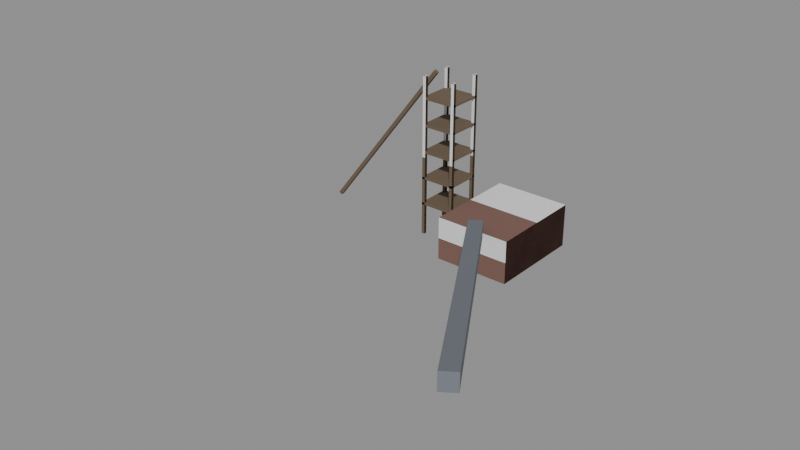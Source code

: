 # Source: theme-mine-1.blend  (saved by Blender 5.3.31; exported with 4.5.12 LTS)
import bpy
from mathutils import Matrix  # noqa: F401  (used for matrix-valued properties, if any)

bpy.ops.wm.read_factory_settings(use_empty=True)
scene = bpy.context.scene
scene.name = 'Scene'

# ---- collections
col_solids = bpy.data.collections.new('solids'); scene.collection.children.link(col_solids)

# ---- materials (node trees are filled in below, after node groups)
mat_6a5a48 = bpy.data.materials.new('#6a5a48')
mat_6a5a48.use_backface_culling = True
mat_6a5a48.diffuse_color = (0.1441, 0.1022, 0.0648, 1.0)
mat_7a5a50 = bpy.data.materials.new('#7a5a50')
mat_7a5a50.use_backface_culling = True
mat_7a5a50.diffuse_color = (0.1946, 0.1022, 0.08022, 1.0)
mat_6f757c = bpy.data.materials.new('#6f757c')
mat_6f757c.use_backface_culling = True
mat_6f757c.diffuse_color = (0.159, 0.1779, 0.2016, 1.0)

# ---- material node trees
mat_6a5a48.use_nodes = True; mat_6a5a48.node_tree.nodes.clear()
_N = mat_6a5a48.node_tree.nodes; _L = mat_6a5a48.node_tree.links
n0 = _N.new('ShaderNodeBsdfPrincipled'); n0.name = 'Principled BSDF'; n0.location = (-200, 100)
n0.inputs[0].default_value = (0.1441, 0.1022, 0.0648, 1.0)
n0.inputs[2].default_value = 0.9
n0.inputs[10].default_value = 0.005
n1 = _N.new('ShaderNodeOutputMaterial'); n1.name = 'Material Output'; n1.location = (200, 100)
_L.new(n0.outputs[0], n1.inputs[0])
n1.is_active_output = True
mat_7a5a50.use_nodes = True; mat_7a5a50.node_tree.nodes.clear()
_N = mat_7a5a50.node_tree.nodes; _L = mat_7a5a50.node_tree.links
n0 = _N.new('ShaderNodeBsdfPrincipled'); n0.name = 'Principled BSDF'; n0.location = (-200, 100)
n0.inputs[0].default_value = (0.1946, 0.1022, 0.08022, 1.0)
n0.inputs[2].default_value = 0.9
n0.inputs[10].default_value = 0.005
n1 = _N.new('ShaderNodeOutputMaterial'); n1.name = 'Material Output'; n1.location = (200, 100)
_L.new(n0.outputs[0], n1.inputs[0])
n1.is_active_output = True
mat_6f757c.use_nodes = True; mat_6f757c.node_tree.nodes.clear()
_N = mat_6f757c.node_tree.nodes; _L = mat_6f757c.node_tree.links
n0 = _N.new('ShaderNodeBsdfPrincipled'); n0.name = 'Principled BSDF'; n0.location = (-200, 100)
n0.inputs[0].default_value = (0.159, 0.1779, 0.2016, 1.0)
n0.inputs[2].default_value = 0.9
n0.inputs[10].default_value = 0.005
n1 = _N.new('ShaderNodeOutputMaterial'); n1.name = 'Material Output'; n1.location = (200, 100)
_L.new(n0.outputs[0], n1.inputs[0])
n1.is_active_output = True

# ---- meshes
me_00__6a5a48_noshadow = bpy.data.meshes.new('00_#6a5a48_noshadow')
me_00__6a5a48_noshadow.from_pydata([(-2.722, 0.35, 29.79), (-25.72, 0.35, -0.2129), (-3.278, 0.35, 30.21), (-26.28, 0.35, 0.213), (-2.722, -0.35, 29.79), (-25.72, -0.35, -0.2129), (-3.278, -0.35, 30.21), (-26.28, -0.35, 0.213), (-3.3, 3.3, 5.8), (-3.3, -3.3, 5.8), (-3.3, 3.3, 6.2), (-3.3, -3.3, 6.2), (3.3, 3.3, 5.8), (3.3, -3.3, 5.8), (3.3, 3.3, 6.2), (3.3, -3.3, 6.2), (-3.3, 3.3, 10.8), (-3.3, -3.3, 10.8), (-3.3, 3.3, 11.2), (-3.3, -3.3, 11.2), (3.3, 3.3, 10.8), (3.3, -3.3, 10.8), (3.3, 3.3, 11.2), (3.3, -3.3, 11.2), (-3.3, 3.3, 15.8), (-3.3, -3.3, 15.8), (-3.3, 3.3, 16.2), (-3.3, -3.3, 16.2), (3.3, 3.3, 15.8), (3.3, -3.3, 15.8), (3.3, 3.3, 16.2), (3.3, -3.3, 16.2), (-3.3, 3.3, 20.8), (-3.3, -3.3, 20.8), (-3.3, 3.3, 21.2), (-3.3, -3.3, 21.2), (3.3, 3.3, 20.8), (3.3, -3.3, 20.8), (3.3, 3.3, 21.2), (3.3, -3.3, 21.2), (-3.3, 3.3, 25.8), (-3.3, -3.3, 25.8), (-3.3, 3.3, 26.2), (-3.3, -3.3, 26.2), (3.3, 3.3, 25.8), (3.3, -3.3, 25.8), (3.3, 3.3, 26.2), (3.3, -3.3, 26.2)], [], [(0, 1, 3, 2), (2, 3, 7, 6), (6, 7, 5, 4), (4, 5, 1, 0), (2, 6, 4, 0), (7, 3, 1, 5), (8, 9, 11, 10), (10, 11, 15, 14), (14, 15, 13, 12), (12, 13, 9, 8), (10, 14, 12, 8), (15, 11, 9, 13), (16, 17, 19, 18), (18, 19, 23, 22), (22, 23, 21, 20), (20, 21, 17, 16), (18, 22, 20, 16), (23, 19, 17, 21), (24, 25, 27, 26), (26, 27, 31, 30), (30, 31, 29, 28), (28, 29, 25, 24), (26, 30, 28, 24), (31, 27, 25, 29), (32, 33, 35, 34), (34, 35, 39, 38), (38, 39, 37, 36), (36, 37, 33, 32), (34, 38, 36, 32), (39, 35, 33, 37), (40, 41, 43, 42), (42, 43, 47, 46), (46, 47, 45, 44), (44, 45, 41, 40), (42, 46, 44, 40), (47, 43, 41, 45)])
me_00__6a5a48_noshadow.materials.append(mat_6a5a48)
me_00__6a5a48_noshadow.update()
me_01__7a5a50 = bpy.data.meshes.new('01_#7a5a50')
me_01__7a5a50.from_pydata([(5.0, 9.0, 0.0), (5.0, -9.0, 0.0), (5.0, 9.0, 8.0), (5.0, -9.0, 8.0), (19.0, 9.0, 0.0), (19.0, -9.0, 0.0), (19.0, 9.0, 8.0), (19.0, -9.0, 8.0)], [], [(0, 1, 3, 2), (2, 3, 7, 6), (6, 7, 5, 4), (4, 5, 1, 0), (2, 6, 4, 0), (7, 3, 1, 5)])
me_01__7a5a50.materials.append(mat_7a5a50)
me_01__7a5a50.update()
me_02__6f757c_noshadow = bpy.data.meshes.new('02_#6f757c_noshadow')
me_02__6f757c_noshadow.from_pydata([(11.05, -8.918, 6.724), (45.05, -60.92, 18.72), (10.78, -8.505, 9.276), (44.78, -60.51, 21.28), (13.22, -7.495, 6.724), (47.22, -59.49, 18.72), (12.95, -7.082, 9.276), (46.95, -59.08, 21.28)], [], [(0, 1, 3, 2), (2, 3, 7, 6), (6, 7, 5, 4), (4, 5, 1, 0), (2, 6, 4, 0), (7, 3, 1, 5)])
me_02__6f757c_noshadow.materials.append(mat_6f757c)
me_02__6f757c_noshadow.update()
me_03__6a5a48 = bpy.data.meshes.new('03_#6a5a48')
me_03__6a5a48.from_pydata([(-3.3, 3.3, 0.0), (-3.3, 2.7, 0.0), (-3.3, 3.3, 30.0), (-3.3, 2.7, 30.0), (-2.7, 3.3, 0.0), (-2.7, 2.7, 0.0), (-2.7, 3.3, 30.0), (-2.7, 2.7, 30.0), (-3.3, -2.7, 0.0), (-3.3, -3.3, 0.0), (-3.3, -2.7, 30.0), (-3.3, -3.3, 30.0), (-2.7, -2.7, 0.0), (-2.7, -3.3, 0.0), (-2.7, -2.7, 30.0), (-2.7, -3.3, 30.0), (2.7, 3.3, 0.0), (2.7, 2.7, 0.0), (2.7, 3.3, 30.0), (2.7, 2.7, 30.0), (3.3, 3.3, 0.0), (3.3, 2.7, 0.0), (3.3, 3.3, 30.0), (3.3, 2.7, 30.0), (2.7, -2.7, 0.0), (2.7, -3.3, 0.0), (2.7, -2.7, 30.0), (2.7, -3.3, 30.0), (3.3, -2.7, 0.0), (3.3, -3.3, 0.0), (3.3, -2.7, 30.0), (3.3, -3.3, 30.0)], [], [(0, 1, 3, 2), (2, 3, 7, 6), (6, 7, 5, 4), (4, 5, 1, 0), (2, 6, 4, 0), (7, 3, 1, 5), (8, 9, 11, 10), (10, 11, 15, 14), (14, 15, 13, 12), (12, 13, 9, 8), (10, 14, 12, 8), (15, 11, 9, 13), (16, 17, 19, 18), (18, 19, 23, 22), (22, 23, 21, 20), (20, 21, 17, 16), (18, 22, 20, 16), (23, 19, 17, 21), (24, 25, 27, 26), (26, 27, 31, 30), (30, 31, 29, 28), (28, 29, 25, 24), (26, 30, 28, 24), (31, 27, 25, 29)])
me_03__6a5a48.materials.append(mat_6a5a48)
me_03__6a5a48.update()
me_solid = bpy.data.meshes.new('solid')
me_solid.from_pydata([(-0.5, -0.5, -0.5), (-0.5, -0.5, 0.5), (-0.5, 0.5, -0.5), (-0.5, 0.5, 0.5), (0.5, -0.5, -0.5), (0.5, -0.5, 0.5), (0.5, 0.5, -0.5), (0.5, 0.5, 0.5)], [], [(0, 1, 3, 2), (2, 3, 7, 6), (6, 7, 5, 4), (4, 5, 1, 0), (2, 6, 4, 0), (7, 3, 1, 5)])
me_solid.update()

# ---- objects
ob_00__6a5a48_noshadow = bpy.data.objects.new('00_#6a5a48_noshadow', me_00__6a5a48_noshadow)
ob_01__7a5a50 = bpy.data.objects.new('01_#7a5a50', me_01__7a5a50)
ob_02__6f757c_noshadow = bpy.data.objects.new('02_#6f757c_noshadow', me_02__6f757c_noshadow)
ob_03__6a5a48 = bpy.data.objects.new('03_#6a5a48', me_03__6a5a48)
ob_solid = bpy.data.objects.new('solid', me_solid)
ob_solid_001 = bpy.data.objects.new('solid.001', me_solid)
ob_solid_002 = bpy.data.objects.new('solid.002', me_solid)
ob_solid_003 = bpy.data.objects.new('solid.003', me_solid)
ob_solid_004 = bpy.data.objects.new('solid.004', me_solid)

# ---- transforms, parenting, visibility, modifiers, constraints
ob_00__6a5a48_noshadow.location = (0.0, 0.0, 0.0)
ob_01__7a5a50.location = (0.0, 0.0, 0.0)
ob_02__6f757c_noshadow.location = (0.0, 0.0, 0.0)
ob_03__6a5a48.location = (0.0, 0.0, 0.0)
ob_solid.location = (12.0, 0.0, 4.0)
ob_solid.rotation_euler = (1.571, -0.0, 0.0)
ob_solid.scale = (14.0, 8.0, 18.0)
ob_solid.display_type = 'WIRE'
ob_solid_001.location = (-3.0, 3.0, 15.0)
ob_solid_001.rotation_euler = (1.571, -0.0, 0.0)
ob_solid_001.scale = (0.6, 30.0, 0.6)
ob_solid_001.display_type = 'WIRE'
ob_solid_002.location = (-3.0, -3.0, 15.0)
ob_solid_002.rotation_euler = (1.571, -0.0, 0.0)
ob_solid_002.scale = (0.6, 30.0, 0.6)
ob_solid_002.display_type = 'WIRE'
ob_solid_003.location = (3.0, 3.0, 15.0)
ob_solid_003.rotation_euler = (1.571, -0.0, 0.0)
ob_solid_003.scale = (0.6, 30.0, 0.6)
ob_solid_003.display_type = 'WIRE'
ob_solid_004.location = (3.0, -3.0, 15.0)
ob_solid_004.rotation_euler = (1.571, -0.0, 0.0)
ob_solid_004.scale = (0.6, 30.0, 0.6)
ob_solid_004.display_type = 'WIRE'

# ---- collection membership
scene.collection.objects.link(ob_00__6a5a48_noshadow)
scene.collection.objects.link(ob_01__7a5a50)
scene.collection.objects.link(ob_02__6f757c_noshadow)
scene.collection.objects.link(ob_03__6a5a48)
col_solids.objects.link(ob_solid)
col_solids.objects.link(ob_solid_001)
col_solids.objects.link(ob_solid_002)
col_solids.objects.link(ob_solid_003)
col_solids.objects.link(ob_solid_004)

# ---- scene / render settings (as saved in the file)
scene.frame_start = 1; scene.frame_end = 250; scene.frame_set(1)
scene.render.engine = 'BLENDER_EEVEE_NEXT'
scene.render.bake_bias = 0.0
scene.render.bake_samples = 0
scene.render.compositor_device = 'GPU'
scene.eevee.use_volume_custom_range = False
scene.eevee.fast_gi_thickness_near = 0.1
scene.eevee.fast_gi_thickness_far = 0.0
scene.eevee.ray_tracing_options.screen_trace_thickness = 0.1
bpy.context.view_layer.update()

# ---- added for rendering (the .blend has no active camera and no usable light): camera, sun + grey world if the file has none
cam_auto = bpy.data.cameras.new('AutoCamera')
cam_auto.lens = 50.0
cam_auto.sensor_width = 36.0
cam_auto.clip_end = 1719.7
ob_auto_camera = bpy.data.objects.new('AutoCamera', cam_auto)
scene.collection.objects.link(ob_auto_camera)
ob_auto_camera.location = (108.462, -143.546, 93.3912)
ob_auto_camera.rotation_euler = (1.09748, -7.21219e-08, 0.694738)
scene.camera = ob_auto_camera
light_auto_sun = bpy.data.lights.new('AutoSun', 'SUN')
light_auto_sun.energy = 3.0
light_auto_sun.angle = 0.0523599
ob_auto_sun = bpy.data.objects.new('AutoSun', light_auto_sun)
scene.collection.objects.link(ob_auto_sun)
ob_auto_sun.rotation_euler = (0.872665, 0.174533, 0.523599)
if scene.world is None:
    world_auto = bpy.data.worlds.new('AutoWorld')
    world_auto.color = (0.3, 0.3, 0.3)
    scene.world = world_auto
bpy.context.view_layer.update()
